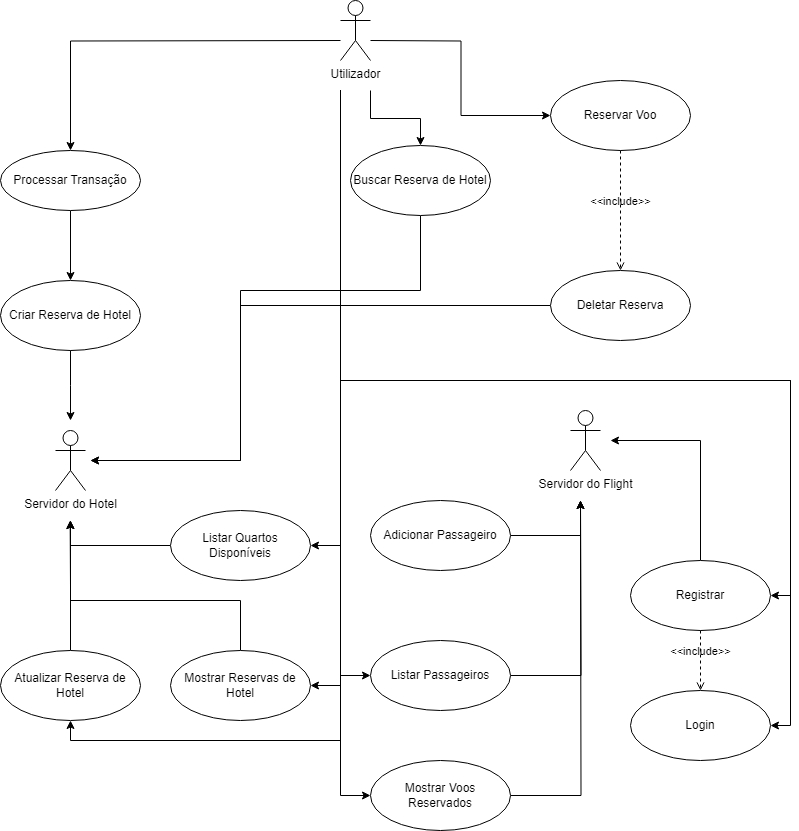

The diagram above was exported from draw.io. Its source (the exported page's mxGraphModel, read from the mxfile embedded in the PNG):
<mxGraphModel dx="1674" dy="818" grid="1" gridSize="10" guides="1" tooltips="1" connect="1" arrows="1" fold="1" page="1" pageScale="1" pageWidth="850" pageHeight="1100" math="0" shadow="0">
  <root>
    <mxCell id="0" />
    <mxCell id="1" parent="0" />
    <mxCell id="QYGYvpAvCH31IwvLsSAS-42" style="edgeStyle=orthogonalEdgeStyle;rounded=0;orthogonalLoop=1;jettySize=auto;html=1;entryX=0.5;entryY=0;entryDx=0;entryDy=0;" parent="1" target="QYGYvpAvCH31IwvLsSAS-2" edge="1">
      <mxGeometry relative="1" as="geometry">
        <mxPoint x="380" y="50" as="sourcePoint" />
      </mxGeometry>
    </mxCell>
    <mxCell id="QYGYvpAvCH31IwvLsSAS-45" style="edgeStyle=orthogonalEdgeStyle;rounded=0;orthogonalLoop=1;jettySize=auto;html=1;entryX=0;entryY=0.5;entryDx=0;entryDy=0;" parent="1" target="QYGYvpAvCH31IwvLsSAS-19" edge="1">
      <mxGeometry relative="1" as="geometry">
        <mxPoint x="410" y="50" as="sourcePoint" />
      </mxGeometry>
    </mxCell>
    <mxCell id="QYGYvpAvCH31IwvLsSAS-52" value="" style="edgeStyle=orthogonalEdgeStyle;rounded=0;orthogonalLoop=1;jettySize=auto;html=1;" parent="1" target="QYGYvpAvCH31IwvLsSAS-15" edge="1">
      <mxGeometry relative="1" as="geometry">
        <mxPoint x="410" y="100" as="sourcePoint" />
        <Array as="points">
          <mxPoint x="410" y="100" />
          <mxPoint x="410" y="128" />
          <mxPoint x="460" y="128" />
        </Array>
      </mxGeometry>
    </mxCell>
    <mxCell id="QYGYvpAvCH31IwvLsSAS-68" style="edgeStyle=orthogonalEdgeStyle;rounded=0;orthogonalLoop=1;jettySize=auto;html=1;entryX=1;entryY=0.5;entryDx=0;entryDy=0;" parent="1" target="QYGYvpAvCH31IwvLsSAS-11" edge="1">
      <mxGeometry relative="1" as="geometry">
        <mxPoint x="380" y="720" as="targetPoint" />
        <mxPoint x="380" y="100" as="sourcePoint" />
        <Array as="points">
          <mxPoint x="380" y="555" />
        </Array>
      </mxGeometry>
    </mxCell>
    <mxCell id="QYGYvpAvCH31IwvLsSAS-72" style="edgeStyle=orthogonalEdgeStyle;rounded=0;orthogonalLoop=1;jettySize=auto;html=1;entryX=1;entryY=0.5;entryDx=0;entryDy=0;" parent="1" target="QYGYvpAvCH31IwvLsSAS-12" edge="1">
      <mxGeometry relative="1" as="geometry">
        <mxPoint x="380" y="100" as="sourcePoint" />
        <Array as="points">
          <mxPoint x="380" y="695" />
        </Array>
      </mxGeometry>
    </mxCell>
    <mxCell id="QYGYvpAvCH31IwvLsSAS-73" style="edgeStyle=orthogonalEdgeStyle;rounded=0;orthogonalLoop=1;jettySize=auto;html=1;entryX=0.5;entryY=1;entryDx=0;entryDy=0;" parent="1" target="QYGYvpAvCH31IwvLsSAS-16" edge="1">
      <mxGeometry relative="1" as="geometry">
        <mxPoint x="200" y="821.3333333333334" as="targetPoint" />
        <mxPoint x="380" y="100" as="sourcePoint" />
        <Array as="points">
          <mxPoint x="380" y="750" />
          <mxPoint x="110" y="750" />
        </Array>
      </mxGeometry>
    </mxCell>
    <mxCell id="QYGYvpAvCH31IwvLsSAS-74" style="edgeStyle=orthogonalEdgeStyle;rounded=0;orthogonalLoop=1;jettySize=auto;html=1;entryX=0;entryY=0.5;entryDx=0;entryDy=0;" parent="1" target="QYGYvpAvCH31IwvLsSAS-13" edge="1">
      <mxGeometry relative="1" as="geometry">
        <mxPoint x="380" y="100" as="sourcePoint" />
        <Array as="points">
          <mxPoint x="380" y="685" />
        </Array>
      </mxGeometry>
    </mxCell>
    <mxCell id="QYGYvpAvCH31IwvLsSAS-76" style="edgeStyle=orthogonalEdgeStyle;rounded=0;orthogonalLoop=1;jettySize=auto;html=1;entryX=1;entryY=0.5;entryDx=0;entryDy=0;" parent="1" target="QYGYvpAvCH31IwvLsSAS-14" edge="1">
      <mxGeometry relative="1" as="geometry">
        <mxPoint x="380" y="100" as="sourcePoint" />
        <Array as="points">
          <mxPoint x="380" y="390" />
          <mxPoint x="830" y="390" />
          <mxPoint x="830" y="735" />
        </Array>
      </mxGeometry>
    </mxCell>
    <mxCell id="QYGYvpAvCH31IwvLsSAS-77" style="edgeStyle=orthogonalEdgeStyle;rounded=0;orthogonalLoop=1;jettySize=auto;html=1;entryX=1;entryY=0.5;entryDx=0;entryDy=0;" parent="1" target="QYGYvpAvCH31IwvLsSAS-18" edge="1">
      <mxGeometry relative="1" as="geometry">
        <mxPoint x="380" y="100" as="sourcePoint" />
        <Array as="points">
          <mxPoint x="380" y="390" />
          <mxPoint x="830" y="390" />
          <mxPoint x="830" y="605" />
        </Array>
      </mxGeometry>
    </mxCell>
    <mxCell id="QYGYvpAvCH31IwvLsSAS-78" style="edgeStyle=orthogonalEdgeStyle;rounded=0;orthogonalLoop=1;jettySize=auto;html=1;entryX=0;entryY=0.5;entryDx=0;entryDy=0;" parent="1" target="QYGYvpAvCH31IwvLsSAS-20" edge="1">
      <mxGeometry relative="1" as="geometry">
        <mxPoint x="380" y="100" as="sourcePoint" />
        <Array as="points">
          <mxPoint x="380" y="805" />
        </Array>
      </mxGeometry>
    </mxCell>
    <mxCell id="QYGYvpAvCH31IwvLsSAS-1" value="Utilizador" style="shape=umlActor;verticalLabelPosition=bottom;verticalAlign=top;html=1;outlineConnect=0;" parent="1" vertex="1">
      <mxGeometry x="380" y="10" width="30" height="60" as="geometry" />
    </mxCell>
    <mxCell id="QYGYvpAvCH31IwvLsSAS-30" style="edgeStyle=orthogonalEdgeStyle;rounded=0;orthogonalLoop=1;jettySize=auto;html=1;exitX=0.5;exitY=1;exitDx=0;exitDy=0;entryX=0.5;entryY=0;entryDx=0;entryDy=0;" parent="1" source="QYGYvpAvCH31IwvLsSAS-2" target="QYGYvpAvCH31IwvLsSAS-6" edge="1">
      <mxGeometry relative="1" as="geometry" />
    </mxCell>
    <mxCell id="QYGYvpAvCH31IwvLsSAS-2" value="&lt;br&gt;Processar Transação&lt;div&gt;&lt;br&gt;&lt;/div&gt;" style="ellipse;whiteSpace=wrap;html=1;" parent="1" vertex="1">
      <mxGeometry x="40" y="160" width="140" height="60" as="geometry" />
    </mxCell>
    <mxCell id="QYGYvpAvCH31IwvLsSAS-6" value="Criar Reserva de Hotel" style="ellipse;whiteSpace=wrap;html=1;" parent="1" vertex="1">
      <mxGeometry x="40" y="290" width="140" height="70" as="geometry" />
    </mxCell>
    <mxCell id="QYGYvpAvCH31IwvLsSAS-7" value="Servidor do Hotel" style="shape=umlActor;verticalLabelPosition=bottom;verticalAlign=top;html=1;outlineConnect=0;" parent="1" vertex="1">
      <mxGeometry x="95" y="440" width="30" height="60" as="geometry" />
    </mxCell>
    <mxCell id="QYGYvpAvCH31IwvLsSAS-9" value="Servidor do Flight" style="shape=umlActor;verticalLabelPosition=bottom;verticalAlign=top;html=1;outlineConnect=0;" parent="1" vertex="1">
      <mxGeometry x="610" y="420" width="30" height="60" as="geometry" />
    </mxCell>
    <mxCell id="QYGYvpAvCH31IwvLsSAS-63" style="edgeStyle=orthogonalEdgeStyle;rounded=0;orthogonalLoop=1;jettySize=auto;html=1;exitX=1;exitY=0.5;exitDx=0;exitDy=0;" parent="1" source="QYGYvpAvCH31IwvLsSAS-10" edge="1">
      <mxGeometry relative="1" as="geometry">
        <mxPoint x="620" y="510" as="targetPoint" />
        <Array as="points">
          <mxPoint x="620" y="545" />
        </Array>
      </mxGeometry>
    </mxCell>
    <mxCell id="QYGYvpAvCH31IwvLsSAS-10" value="Adicionar Passageiro" style="ellipse;whiteSpace=wrap;html=1;" parent="1" vertex="1">
      <mxGeometry x="410" y="510" width="140" height="70" as="geometry" />
    </mxCell>
    <mxCell id="QYGYvpAvCH31IwvLsSAS-70" style="edgeStyle=orthogonalEdgeStyle;rounded=0;orthogonalLoop=1;jettySize=auto;html=1;exitX=0;exitY=0.5;exitDx=0;exitDy=0;" parent="1" source="QYGYvpAvCH31IwvLsSAS-11" edge="1">
      <mxGeometry relative="1" as="geometry">
        <mxPoint x="110" y="530" as="targetPoint" />
        <Array as="points">
          <mxPoint x="110" y="555" />
        </Array>
      </mxGeometry>
    </mxCell>
    <mxCell id="QYGYvpAvCH31IwvLsSAS-11" value="Listar Quartos Disponíveis" style="ellipse;whiteSpace=wrap;html=1;" parent="1" vertex="1">
      <mxGeometry x="210" y="520" width="140" height="70" as="geometry" />
    </mxCell>
    <mxCell id="QYGYvpAvCH31IwvLsSAS-54" style="edgeStyle=orthogonalEdgeStyle;rounded=0;orthogonalLoop=1;jettySize=auto;html=1;exitX=0.5;exitY=0;exitDx=0;exitDy=0;" parent="1" source="QYGYvpAvCH31IwvLsSAS-12" edge="1">
      <mxGeometry relative="1" as="geometry">
        <mxPoint x="110" y="530" as="targetPoint" />
        <Array as="points">
          <mxPoint x="280" y="610" />
          <mxPoint x="110" y="610" />
        </Array>
      </mxGeometry>
    </mxCell>
    <mxCell id="QYGYvpAvCH31IwvLsSAS-12" value="Mostrar Reservas de Hotel" style="ellipse;whiteSpace=wrap;html=1;" parent="1" vertex="1">
      <mxGeometry x="210" y="660" width="140" height="70" as="geometry" />
    </mxCell>
    <mxCell id="QYGYvpAvCH31IwvLsSAS-58" style="edgeStyle=orthogonalEdgeStyle;rounded=0;orthogonalLoop=1;jettySize=auto;html=1;exitX=1;exitY=0.5;exitDx=0;exitDy=0;" parent="1" source="QYGYvpAvCH31IwvLsSAS-13" edge="1">
      <mxGeometry relative="1" as="geometry">
        <mxPoint x="620" y="510" as="targetPoint" />
      </mxGeometry>
    </mxCell>
    <mxCell id="QYGYvpAvCH31IwvLsSAS-13" value="Listar Passageiros" style="ellipse;whiteSpace=wrap;html=1;" parent="1" vertex="1">
      <mxGeometry x="410" y="650" width="140" height="70" as="geometry" />
    </mxCell>
    <mxCell id="QYGYvpAvCH31IwvLsSAS-14" value="Login" style="ellipse;whiteSpace=wrap;html=1;" parent="1" vertex="1">
      <mxGeometry x="670" y="700" width="140" height="70" as="geometry" />
    </mxCell>
    <mxCell id="QYGYvpAvCH31IwvLsSAS-55" style="edgeStyle=orthogonalEdgeStyle;rounded=0;orthogonalLoop=1;jettySize=auto;html=1;exitX=0.5;exitY=1;exitDx=0;exitDy=0;" parent="1" source="QYGYvpAvCH31IwvLsSAS-15" edge="1">
      <mxGeometry relative="1" as="geometry">
        <mxPoint x="130" y="470" as="targetPoint" />
        <Array as="points">
          <mxPoint x="460" y="300" />
          <mxPoint x="280" y="300" />
          <mxPoint x="280" y="470" />
        </Array>
      </mxGeometry>
    </mxCell>
    <mxCell id="QYGYvpAvCH31IwvLsSAS-15" value="Buscar Reserva de Hotel" style="ellipse;whiteSpace=wrap;html=1;" parent="1" vertex="1">
      <mxGeometry x="390" y="155" width="140" height="70" as="geometry" />
    </mxCell>
    <mxCell id="QYGYvpAvCH31IwvLsSAS-71" style="edgeStyle=orthogonalEdgeStyle;rounded=0;orthogonalLoop=1;jettySize=auto;html=1;exitX=0.5;exitY=0;exitDx=0;exitDy=0;" parent="1" source="QYGYvpAvCH31IwvLsSAS-16" edge="1">
      <mxGeometry relative="1" as="geometry">
        <mxPoint x="109.66666666666674" y="530" as="targetPoint" />
      </mxGeometry>
    </mxCell>
    <mxCell id="QYGYvpAvCH31IwvLsSAS-16" value="Atualizar Reserva de Hotel" style="ellipse;whiteSpace=wrap;html=1;" parent="1" vertex="1">
      <mxGeometry x="40" y="660" width="140" height="70" as="geometry" />
    </mxCell>
    <mxCell id="QYGYvpAvCH31IwvLsSAS-53" style="edgeStyle=orthogonalEdgeStyle;rounded=0;orthogonalLoop=1;jettySize=auto;html=1;exitX=0;exitY=0.5;exitDx=0;exitDy=0;" parent="1" source="QYGYvpAvCH31IwvLsSAS-17" edge="1">
      <mxGeometry relative="1" as="geometry">
        <mxPoint x="130" y="470" as="targetPoint" />
        <Array as="points">
          <mxPoint x="280" y="315" />
          <mxPoint x="280" y="470" />
        </Array>
      </mxGeometry>
    </mxCell>
    <mxCell id="QYGYvpAvCH31IwvLsSAS-17" value="Deletar Reserva" style="ellipse;whiteSpace=wrap;html=1;" parent="1" vertex="1">
      <mxGeometry x="590" y="280" width="140" height="70" as="geometry" />
    </mxCell>
    <mxCell id="QYGYvpAvCH31IwvLsSAS-60" style="edgeStyle=orthogonalEdgeStyle;rounded=0;orthogonalLoop=1;jettySize=auto;html=1;exitX=0.5;exitY=0;exitDx=0;exitDy=0;" parent="1" source="QYGYvpAvCH31IwvLsSAS-18" edge="1">
      <mxGeometry relative="1" as="geometry">
        <mxPoint x="650" y="450" as="targetPoint" />
        <Array as="points">
          <mxPoint x="740" y="450" />
        </Array>
      </mxGeometry>
    </mxCell>
    <mxCell id="QYGYvpAvCH31IwvLsSAS-18" value="Registrar" style="ellipse;whiteSpace=wrap;html=1;" parent="1" vertex="1">
      <mxGeometry x="670" y="570" width="140" height="70" as="geometry" />
    </mxCell>
    <mxCell id="QYGYvpAvCH31IwvLsSAS-19" value="Reservar Voo" style="ellipse;whiteSpace=wrap;html=1;" parent="1" vertex="1">
      <mxGeometry x="590" y="90" width="140" height="70" as="geometry" />
    </mxCell>
    <mxCell id="QYGYvpAvCH31IwvLsSAS-62" style="edgeStyle=orthogonalEdgeStyle;rounded=0;orthogonalLoop=1;jettySize=auto;html=1;exitX=1;exitY=0.5;exitDx=0;exitDy=0;" parent="1" source="QYGYvpAvCH31IwvLsSAS-20" edge="1">
      <mxGeometry relative="1" as="geometry">
        <mxPoint x="620" y="510" as="targetPoint" />
      </mxGeometry>
    </mxCell>
    <mxCell id="QYGYvpAvCH31IwvLsSAS-20" value="Mostrar Voos Reservados" style="ellipse;whiteSpace=wrap;html=1;" parent="1" vertex="1">
      <mxGeometry x="410" y="770" width="140" height="70" as="geometry" />
    </mxCell>
    <mxCell id="QYGYvpAvCH31IwvLsSAS-31" style="edgeStyle=orthogonalEdgeStyle;rounded=0;orthogonalLoop=1;jettySize=auto;html=1;exitX=0.5;exitY=1;exitDx=0;exitDy=0;" parent="1" source="QYGYvpAvCH31IwvLsSAS-6" edge="1">
      <mxGeometry relative="1" as="geometry">
        <mxPoint x="110" y="430" as="targetPoint" />
      </mxGeometry>
    </mxCell>
    <mxCell id="QYGYvpAvCH31IwvLsSAS-37" value="&amp;lt;&amp;lt;include&amp;gt;&amp;gt;" style="edgeStyle=none;html=1;endArrow=open;verticalAlign=bottom;dashed=1;labelBackgroundColor=none;rounded=0;entryX=0.5;entryY=0;entryDx=0;entryDy=0;" parent="1" target="QYGYvpAvCH31IwvLsSAS-14" edge="1">
      <mxGeometry width="160" relative="1" as="geometry">
        <mxPoint x="740" y="640" as="sourcePoint" />
        <mxPoint x="900" y="640" as="targetPoint" />
      </mxGeometry>
    </mxCell>
    <mxCell id="QYGYvpAvCH31IwvLsSAS-46" value="&amp;lt;&amp;lt;include&amp;gt;&amp;gt;" style="edgeStyle=none;html=1;endArrow=open;verticalAlign=bottom;dashed=1;labelBackgroundColor=none;rounded=0;exitX=0.5;exitY=1;exitDx=0;exitDy=0;" parent="1" source="QYGYvpAvCH31IwvLsSAS-19" target="QYGYvpAvCH31IwvLsSAS-17" edge="1">
      <mxGeometry width="160" relative="1" as="geometry">
        <mxPoint x="770" y="320" as="sourcePoint" />
        <mxPoint x="770" y="240" as="targetPoint" />
      </mxGeometry>
    </mxCell>
  </root>
</mxGraphModel>